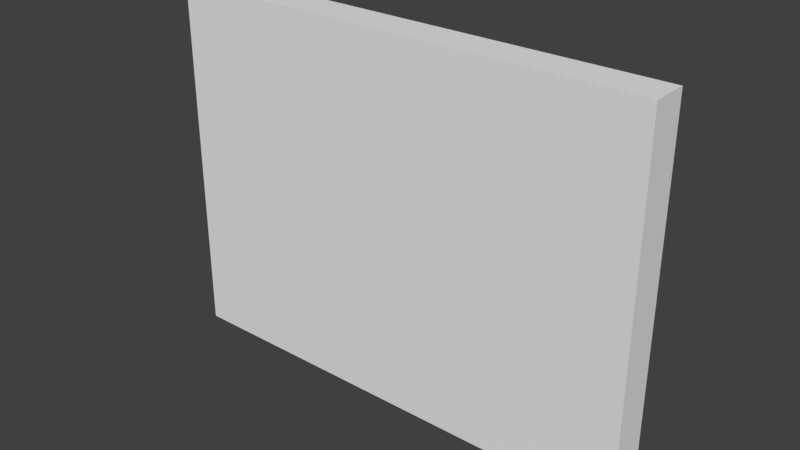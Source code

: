 # Source: SwimmingPoolRoomWall_0.15x2x1.5.blend  (saved by Blender 2.79.0; exported with 4.5.12 LTS)
import bpy
from mathutils import Matrix  # noqa: F401  (used for matrix-valued properties, if any)

bpy.ops.wm.read_factory_settings(use_empty=True)
scene = bpy.context.scene
scene.name = 'Scene'

# ---- collections
col_collection_1 = bpy.data.collections.new('Collection 1'); scene.collection.children.link(col_collection_1)

# ---- materials (node trees are filled in below, after node groups)
mat_pooltilesbrown1 = bpy.data.materials.new('PoolTilesBrown1')
mat_pooltilesbrown1.alpha_threshold = 0.0
mat_pooltilesbrown1.use_transparent_shadow = False
mat_pooltilesbrown1.roughness = 0.5
mat_pooltilesbrown1.specular_intensity = 0.0
mat_pooltilesbrown1.line_color = (0.0, 0.0, 0.0, 1.0)

# ---- material node trees

# ---- world
world_world = bpy.data.worlds.new('World'); scene.world = world_world
world_world.color = (0.05088, 0.05088, 0.05088)
world_world.use_sun_shadow = False
world_world.sun_shadow_jitter_overblur = 0.0
world_world.cycles.sampling_method = 'MANUAL'

# ---- meshes
me_swimmingpoolroomwall_0_15x2x1_5 = bpy.data.meshes.new('SwimmingPoolRoomWall_0.15x2x1.5')
me_swimmingpoolroomwall_0_15x2x1_5.from_pydata([(-2.384e-07, 1.5, 0.15), (2.0, 1.5, 0.15), (2.0, 1.5, 1.118e-07), (-7.153e-07, 1.5, 6.631e-07), (2.384e-07, 5.96e-08, 0.15), (2.0, 0.0, 0.15), (2.0, 0.0, -3.8e-07), (-2.384e-07, 1.192e-07, 1.118e-07)], [], [(0, 1, 2, 3), (4, 7, 6, 5), (0, 4, 5, 1), (1, 5, 6, 2), (2, 6, 7, 3), (4, 0, 3, 7)])
_uv = me_swimmingpoolroomwall_0_15x2x1_5.uv_layers.new(name='UVMap')
_uv.uv.foreach_set('vector', [0.4544, 0.4283, 0.4544, 0.6068, 0.441, 0.6068, 0.441, 0.4283, 0.4544, 0.4283, 0.4678, 0.4283, 0.4678, 0.6068, 0.4544, 0.6068, 8.659e-05, 0.75, 8.689e-05, 8.659e-05, 0.9999, 8.671e-05, 0.9999, 0.75, 0.3517, 0.6069, 0.441, 0.6069, 0.441, 0.6203, 0.3517, 0.6203, 0.441, 0.6068, 0.3517, 0.6068, 0.3517, 0.4283, 0.441, 0.4283, 0.441, 0.6337, 0.3517, 0.6337, 0.3517, 0.6203, 0.441, 0.6203])
me_swimmingpoolroomwall_0_15x2x1_5.materials.append(mat_pooltilesbrown1)
me_swimmingpoolroomwall_0_15x2x1_5.use_remesh_preserve_volume = False
me_swimmingpoolroomwall_0_15x2x1_5.use_remesh_preserve_attributes = False
me_swimmingpoolroomwall_0_15x2x1_5.use_mirror_vertex_groups = False
me_swimmingpoolroomwall_0_15x2x1_5.update()

# ---- objects
ob_swimmingpoolroomwall_0_15x2x1_5 = bpy.data.objects.new('SwimmingPoolRoomWall_0.15x2x1.5', me_swimmingpoolroomwall_0_15x2x1_5)

# ---- transforms, parenting, visibility, modifiers, constraints
ob_swimmingpoolroomwall_0_15x2x1_5.location = (-1.192e-07, 1.788e-07, 0.0)
ob_swimmingpoolroomwall_0_15x2x1_5.rotation_euler = (1.571, 0.0, 0.0)
ob_swimmingpoolroomwall_0_15x2x1_5.lock_rotations_4d = False
ob_swimmingpoolroomwall_0_15x2x1_5.empty_display_type = 'ARROWS'
ob_swimmingpoolroomwall_0_15x2x1_5.lineart.crease_threshold = 0.0

# ---- collection membership
col_collection_1.objects.link(ob_swimmingpoolroomwall_0_15x2x1_5)

# ---- scene / render settings (as saved in the file)
scene.frame_start = 1; scene.frame_end = 250; scene.frame_set(79)
scene.render.engine = 'BLENDER_EEVEE_NEXT'
scene.render.resolution_percentage = 50
scene.render.dither_intensity = 0.0
scene.cycles.use_denoising = False
scene.cycles.samples = 128
scene.cycles.sampling_pattern = 'TABULATED_SOBOL'
scene.cycles.use_adaptive_sampling = False
scene.cycles.use_light_tree = False
scene.cycles.blur_glossy = 0.0
scene.cycles.sample_clamp_indirect = 0.0
scene.view_settings.view_transform = 'Standard'
bpy.context.view_layer.update()

# ---- added for rendering (the .blend has no active camera and no usable light): camera, sun
cam_auto = bpy.data.cameras.new('AutoCamera')
cam_auto.lens = 50.0
cam_auto.sensor_width = 36.0
cam_auto.clip_end = 1000.0
ob_auto_camera = bpy.data.objects.new('AutoCamera', cam_auto)
scene.collection.objects.link(ob_auto_camera)
ob_auto_camera.location = (3.31722, -2.85567, 2.60378)
ob_auto_camera.rotation_euler = (1.09748, -7.21219e-08, 0.694738)
scene.camera = ob_auto_camera
light_auto_sun = bpy.data.lights.new('AutoSun', 'SUN')
light_auto_sun.energy = 3.0
light_auto_sun.angle = 0.0523599
ob_auto_sun = bpy.data.objects.new('AutoSun', light_auto_sun)
scene.collection.objects.link(ob_auto_sun)
ob_auto_sun.rotation_euler = (0.872665, 0.174533, 0.523599)
bpy.context.view_layer.update()
